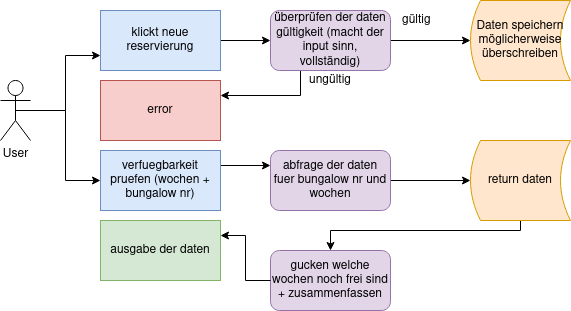

The diagram above was exported from draw.io. Its source (the exported page's mxGraphModel, read from the mxfile embedded in the PNG):
<mxGraphModel dx="1350" dy="749" grid="1" gridSize="10" guides="1" tooltips="1" connect="1" arrows="1" fold="1" page="1" pageScale="1" pageWidth="850" pageHeight="1100" math="0" shadow="0">
  <root>
    <mxCell id="0" />
    <mxCell id="1" parent="0" />
    <mxCell id="2fug1qH3Yvpu70u4c3jA-5" style="edgeStyle=orthogonalEdgeStyle;rounded=0;orthogonalLoop=1;jettySize=auto;html=1;exitX=0.5;exitY=0.5;exitDx=0;exitDy=0;exitPerimeter=0;entryX=0;entryY=0.75;entryDx=0;entryDy=0;" parent="1" source="2fug1qH3Yvpu70u4c3jA-1" target="2fug1qH3Yvpu70u4c3jA-4" edge="1">
      <mxGeometry relative="1" as="geometry" />
    </mxCell>
    <mxCell id="2fug1qH3Yvpu70u4c3jA-16" style="edgeStyle=orthogonalEdgeStyle;rounded=0;orthogonalLoop=1;jettySize=auto;html=1;exitX=0.5;exitY=0.5;exitDx=0;exitDy=0;exitPerimeter=0;entryX=0;entryY=0.5;entryDx=0;entryDy=0;" parent="1" source="2fug1qH3Yvpu70u4c3jA-1" target="2fug1qH3Yvpu70u4c3jA-15" edge="1">
      <mxGeometry relative="1" as="geometry" />
    </mxCell>
    <mxCell id="2fug1qH3Yvpu70u4c3jA-1" value="User" style="shape=umlActor;verticalLabelPosition=bottom;labelBackgroundColor=#ffffff;verticalAlign=top;html=1;outlineConnect=0;" parent="1" vertex="1">
      <mxGeometry x="70" y="170" width="30" height="60" as="geometry" />
    </mxCell>
    <mxCell id="2fug1qH3Yvpu70u4c3jA-3" value="Daten speichern&lt;br&gt;möglicherweise überschreiben" style="shape=dataStorage;whiteSpace=wrap;html=1;fillColor=#ffe6cc;strokeColor=#d79b00;" parent="1" vertex="1">
      <mxGeometry x="540" y="90" width="100" height="80" as="geometry" />
    </mxCell>
    <mxCell id="jgPQITEpCIrY6FsWkVY2-1" style="edgeStyle=orthogonalEdgeStyle;rounded=0;orthogonalLoop=1;jettySize=auto;html=1;exitX=1;exitY=0.5;exitDx=0;exitDy=0;entryX=0;entryY=0.5;entryDx=0;entryDy=0;" edge="1" parent="1" source="2fug1qH3Yvpu70u4c3jA-4" target="2fug1qH3Yvpu70u4c3jA-6">
      <mxGeometry relative="1" as="geometry" />
    </mxCell>
    <mxCell id="2fug1qH3Yvpu70u4c3jA-4" value="klickt neue reservierung" style="rounded=0;whiteSpace=wrap;html=1;fillColor=#dae8fc;strokeColor=#6c8ebf;" parent="1" vertex="1">
      <mxGeometry x="170" y="100" width="120" height="60" as="geometry" />
    </mxCell>
    <mxCell id="2fug1qH3Yvpu70u4c3jA-11" style="edgeStyle=orthogonalEdgeStyle;rounded=0;orthogonalLoop=1;jettySize=auto;html=1;exitX=0.25;exitY=1;exitDx=0;exitDy=0;entryX=1;entryY=0.25;entryDx=0;entryDy=0;" parent="1" source="2fug1qH3Yvpu70u4c3jA-6" target="2fug1qH3Yvpu70u4c3jA-10" edge="1">
      <mxGeometry relative="1" as="geometry" />
    </mxCell>
    <mxCell id="2fug1qH3Yvpu70u4c3jA-13" style="edgeStyle=orthogonalEdgeStyle;rounded=0;orthogonalLoop=1;jettySize=auto;html=1;exitX=1;exitY=0.5;exitDx=0;exitDy=0;entryX=0;entryY=0.5;entryDx=0;entryDy=0;" parent="1" source="2fug1qH3Yvpu70u4c3jA-6" target="2fug1qH3Yvpu70u4c3jA-3" edge="1">
      <mxGeometry relative="1" as="geometry" />
    </mxCell>
    <mxCell id="2fug1qH3Yvpu70u4c3jA-6" value="überprüfen der daten gültigkeit (macht der input sinn, vollständig)" style="rounded=1;whiteSpace=wrap;html=1;fillColor=#e1d5e7;strokeColor=#9673a6;" parent="1" vertex="1">
      <mxGeometry x="340" y="100" width="120" height="60" as="geometry" />
    </mxCell>
    <mxCell id="2fug1qH3Yvpu70u4c3jA-10" value="error" style="rounded=0;whiteSpace=wrap;html=1;fillColor=#f8cecc;strokeColor=#b85450;" parent="1" vertex="1">
      <mxGeometry x="170" y="170" width="120" height="60" as="geometry" />
    </mxCell>
    <mxCell id="2fug1qH3Yvpu70u4c3jA-12" value="ungültig" style="text;html=1;strokeColor=none;fillColor=none;align=center;verticalAlign=middle;whiteSpace=wrap;rounded=0;" parent="1" vertex="1">
      <mxGeometry x="380" y="160" width="40" height="20" as="geometry" />
    </mxCell>
    <mxCell id="2fug1qH3Yvpu70u4c3jA-14" value="gültig" style="text;html=1;resizable=0;points=[];autosize=1;align=left;verticalAlign=top;spacingTop=-4;" parent="1" vertex="1">
      <mxGeometry x="470" y="100" width="40" height="20" as="geometry" />
    </mxCell>
    <mxCell id="2fug1qH3Yvpu70u4c3jA-18" style="edgeStyle=orthogonalEdgeStyle;rounded=0;orthogonalLoop=1;jettySize=auto;html=1;exitX=1;exitY=0.25;exitDx=0;exitDy=0;entryX=0;entryY=0.25;entryDx=0;entryDy=0;" parent="1" source="2fug1qH3Yvpu70u4c3jA-15" target="2fug1qH3Yvpu70u4c3jA-25" edge="1">
      <mxGeometry relative="1" as="geometry" />
    </mxCell>
    <mxCell id="2fug1qH3Yvpu70u4c3jA-15" value="verfuegbarkeit pruefen (wochen + bungalow nr)" style="rounded=0;whiteSpace=wrap;html=1;fillColor=#dae8fc;strokeColor=#6c8ebf;" parent="1" vertex="1">
      <mxGeometry x="170" y="240" width="120" height="60" as="geometry" />
    </mxCell>
    <mxCell id="2fug1qH3Yvpu70u4c3jA-17" value="gucken welche wochen noch frei sind + zusammenfassen" style="rounded=1;whiteSpace=wrap;html=1;fillColor=#e1d5e7;strokeColor=#9673a6;" parent="1" vertex="1">
      <mxGeometry x="340" y="340" width="120" height="60" as="geometry" />
    </mxCell>
    <mxCell id="2fug1qH3Yvpu70u4c3jA-30" style="edgeStyle=orthogonalEdgeStyle;rounded=0;orthogonalLoop=1;jettySize=auto;html=1;exitX=0;exitY=0.5;exitDx=0;exitDy=0;entryX=1;entryY=0.25;entryDx=0;entryDy=0;" parent="1" source="2fug1qH3Yvpu70u4c3jA-17" target="2fug1qH3Yvpu70u4c3jA-29" edge="1">
      <mxGeometry relative="1" as="geometry">
        <mxPoint x="340" y="435" as="sourcePoint" />
      </mxGeometry>
    </mxCell>
    <mxCell id="2fug1qH3Yvpu70u4c3jA-27" style="edgeStyle=orthogonalEdgeStyle;rounded=0;orthogonalLoop=1;jettySize=auto;html=1;exitX=1;exitY=0.5;exitDx=0;exitDy=0;" parent="1" source="2fug1qH3Yvpu70u4c3jA-25" target="2fug1qH3Yvpu70u4c3jA-26" edge="1">
      <mxGeometry relative="1" as="geometry" />
    </mxCell>
    <mxCell id="2fug1qH3Yvpu70u4c3jA-25" value="abfrage der daten fuer bungalow nr und wochen" style="rounded=1;whiteSpace=wrap;html=1;fillColor=#e1d5e7;strokeColor=#9673a6;" parent="1" vertex="1">
      <mxGeometry x="340" y="240" width="120" height="60" as="geometry" />
    </mxCell>
    <mxCell id="2fug1qH3Yvpu70u4c3jA-28" style="edgeStyle=orthogonalEdgeStyle;rounded=0;orthogonalLoop=1;jettySize=auto;html=1;exitX=0.5;exitY=1;exitDx=0;exitDy=0;entryX=0.5;entryY=0;entryDx=0;entryDy=0;" parent="1" source="2fug1qH3Yvpu70u4c3jA-26" target="2fug1qH3Yvpu70u4c3jA-17" edge="1">
      <mxGeometry relative="1" as="geometry">
        <Array as="points">
          <mxPoint x="590" y="320" />
          <mxPoint x="400" y="320" />
        </Array>
      </mxGeometry>
    </mxCell>
    <mxCell id="2fug1qH3Yvpu70u4c3jA-26" value="return daten" style="shape=dataStorage;whiteSpace=wrap;html=1;fillColor=#ffe6cc;strokeColor=#d79b00;" parent="1" vertex="1">
      <mxGeometry x="540" y="230" width="100" height="80" as="geometry" />
    </mxCell>
    <mxCell id="2fug1qH3Yvpu70u4c3jA-29" value="ausgabe der daten" style="rounded=0;whiteSpace=wrap;html=1;fillColor=#d5e8d4;strokeColor=#82b366;" parent="1" vertex="1">
      <mxGeometry x="170" y="310" width="120" height="60" as="geometry" />
    </mxCell>
  </root>
</mxGraphModel>